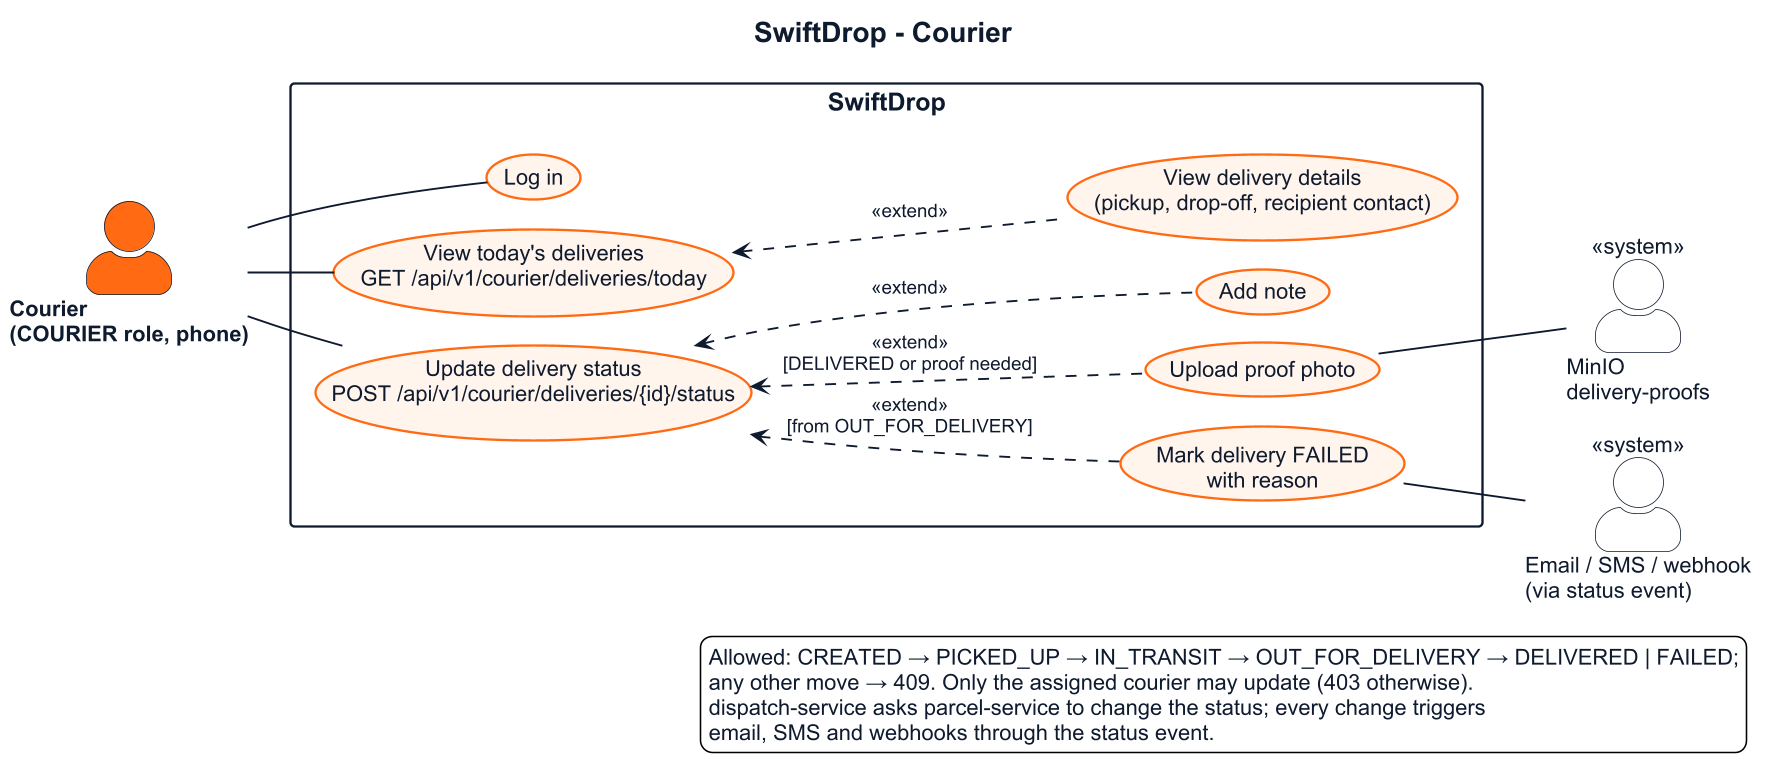

The diagram above was rendered by PlantUML. Its source (embedded in the PNG):
@startuml uc-courier
' Use case — Courier · Role 1 (Role 4 to review)
' Source: docs/architecture.md v1.2 §5 (dispatch), §7, §9, §10.3
' Layout: "Base <.. Extension" keeps the base use case next to the actor; the arrow still points at the base.
!include _style.iuml
left to right direction
title SwiftDrop - Courier

actor "Courier\n(COURIER role, phone)" as Courier

rectangle "SwiftDrop" {
  usecase "Log in" as C1
  usecase "View today's deliveries\nGET /api/v1/courier/deliveries/today" as C2
  usecase "View delivery details\n(pickup, drop-off, recipient contact)" as C3
  usecase "Update delivery status\nPOST /api/v1/courier/deliveries/{id}/status" as C4
  usecase "Add note" as C5
  usecase "Upload proof photo" as C6
  usecase "Mark delivery FAILED\nwith reason" as C7
}

actor "MinIO\ndelivery-proofs" as MinIO <<system>>
actor "Email / SMS / webhook\n(via status event)" as Notify <<system>>

Courier -- C1
Courier -- C2
Courier -- C4
C2 <.. C3 : <<extend>>
C4 <.. C5 : <<extend>>
C4 <.. C6 : <<extend>>\n[DELIVERED or proof needed]
C4 <.. C7 : <<extend>>\n[from OUT_FOR_DELIVERY]
C6 -- MinIO
C7 -- Notify

legend bottom right
  Allowed: CREATED → PICKED_UP → IN_TRANSIT → OUT_FOR_DELIVERY → DELIVERED | FAILED;
  any other move → 409. Only the assigned courier may update (403 otherwise).
  dispatch-service asks parcel-service to change the status; every change triggers
  email, SMS and webhooks through the status event.
endlegend
@enduml